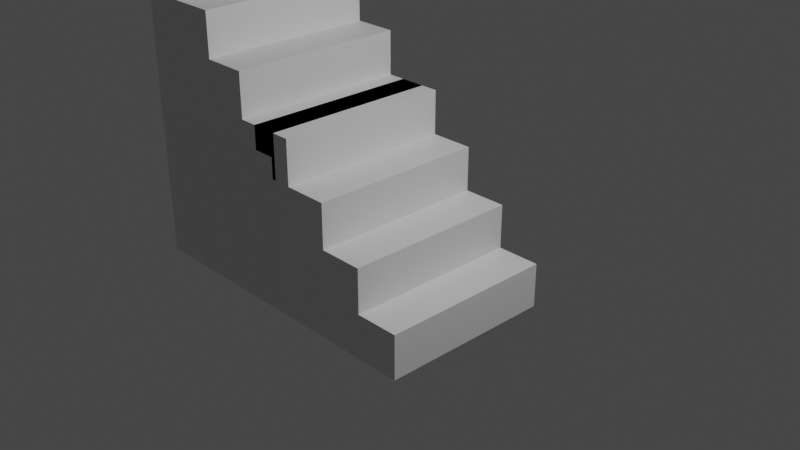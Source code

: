 # Source: stepse.blend  (saved by Blender 3.5.10; exported with 4.5.12 LTS)
import bpy
from mathutils import Matrix  # noqa: F401  (used for matrix-valued properties, if any)

bpy.ops.wm.read_factory_settings(use_empty=True)
scene = bpy.context.scene
scene.name = 'Scene'

# ---- collections
col_collection = bpy.data.collections.new('Collection'); scene.collection.children.link(col_collection)

# ---- materials (node trees are filled in below, after node groups)
mat_material = bpy.data.materials.new('Material')
mat_material.alpha_threshold = 0.0
mat_material.use_transparent_shadow = False
mat_material.roughness = 0.5
mat_material.line_color = (0.0, 0.0, 0.0, 1.0)
mat_material_001 = bpy.data.materials.new('Material.001')
mat_material_001.alpha_threshold = 0.0
mat_material_001.use_transparent_shadow = False
mat_material_001.roughness = 0.5
mat_material_001.line_color = (0.0, 0.0, 0.0, 1.0)

# ---- material node trees
mat_material.use_nodes = True; mat_material.node_tree.nodes.clear()
_N = mat_material.node_tree.nodes; _L = mat_material.node_tree.links
n0 = _N.new('ShaderNodeOutputMaterial'); n0.name = 'Material Output'; n0.location = (300, 300)
n1 = _N.new('ShaderNodeBsdfPrincipled'); n1.name = 'Principled BSDF'; n1.location = (10, 300)
n1.distribution = 'GGX'
n1.subsurface_method = 'RANDOM_WALK_SKIN'
n1.inputs[3].default_value = 1.45
n1.inputs[27].default_value = (0.0, 0.0, 0.0, 1.0)
n1.inputs[28].default_value = 1.0
_L.new(n1.outputs[0], n0.inputs[0])
n0.is_active_output = True
mat_material_001.use_nodes = True; mat_material_001.node_tree.nodes.clear()
_N = mat_material_001.node_tree.nodes; _L = mat_material_001.node_tree.links
n0 = _N.new('ShaderNodeOutputMaterial'); n0.name = 'Material Output'; n0.location = (300, 300)
n1 = _N.new('ShaderNodeBsdfPrincipled'); n1.name = 'Principled BSDF'; n1.location = (10, 300)
n1.distribution = 'GGX'
n1.subsurface_method = 'RANDOM_WALK_SKIN'
n1.inputs[3].default_value = 1.45
n1.inputs[27].default_value = (0.0, 0.0, 0.0, 1.0)
n1.inputs[28].default_value = 1.0
_L.new(n1.outputs[0], n0.inputs[0])
n0.is_active_output = True

# ---- world
world_world = bpy.data.worlds.new('World'); scene.world = world_world
world_world.use_nodes = True; world_world.node_tree.nodes.clear()
_N = world_world.node_tree.nodes; _L = world_world.node_tree.links
n0 = _N.new('ShaderNodeOutputWorld'); n0.name = 'World Output'; n0.location = (300, 300)
n1 = _N.new('ShaderNodeBackground'); n1.name = 'Background'; n1.location = (10, 300)
n1.inputs[0].default_value = (0.05088, 0.05088, 0.05088, 1.0)
_L.new(n1.outputs[0], n0.inputs[0])
n0.is_active_output = True
world_world.color = (0.05088, 0.05088, 0.05088)
world_world.use_sun_shadow = False
world_world.sun_shadow_jitter_overblur = 0.0

# ---- cameras
cam_camera = bpy.data.cameras.new('Camera')
cam_camera.clip_end = 100.0
cam_camera.ortho_scale = 7.314

# ---- lights
light_light = bpy.data.lights.new('Light', 'POINT')
light_light.transmission_factor = 0.0
light_light.energy = 1000.0
light_light.shadow_soft_size = 0.1
light_light.shadow_maximum_resolution = 0.006
light_light.use_absolute_resolution = True

# ---- meshes
me_cube = bpy.data.meshes.new('Cube')
me_cube.from_pydata([(1.0, 1.0, -1.0), (1.0, -1.0, -1.0), (-1.0, 1.0, 1.0), (-1.0, 1.0, -1.0), (-1.0, -1.0, 1.0), (-1.0, -1.0, -1.0), (-0.5, 1.0, 1.0), (1.0, 1.0, -0.5), (-0.5, 1.0, 0.5), (-2.98e-08, 1.0, 0.5), (-2.98e-08, 1.0, 0.0), (0.5, 1.0, 0.0), (0.5, 1.0, -0.5), (1.0, -1.0, -0.5), (-0.5, -1.0, 1.0), (0.5, -1.0, -0.5), (0.5, -1.0, 0.0), (-2.98e-08, -1.0, 0.0), (-2.98e-08, -1.0, 0.5), (-0.5, -1.0, 0.5)], [], [(1, 13, 15, 16, 17, 18, 19, 14, 4, 5), (5, 4, 2, 3), (3, 0, 1, 5), (6, 2, 4, 14), (0, 7, 13, 1), (6, 14, 19, 8), (8, 19, 18, 9), (9, 18, 17, 10), (10, 17, 16, 11), (11, 16, 15, 12), (12, 15, 13, 7), (3, 2, 6, 8, 9, 10, 11, 12, 7, 0)])
_uv = me_cube.uv_layers.new(name='UVMap')
_uv.uv.foreach_set('vector', [0.375, 0.75, 0.4375, 0.75, 0.4375, 0.8125, 0.5, 0.8125, 0.5, 0.875, 0.5625, 0.875, 0.5625, 0.9375, 0.625, 0.9375, 0.625, 1.0, 0.375, 1.0, 0.375, 0.0, 0.625, 0.0, 0.625, 0.25, 0.375, 0.25, 0.125, 0.5, 0.375, 0.5, 0.375, 0.75, 0.125, 0.75, 0.8125, 0.5, 0.875, 0.5, 0.875, 0.75, 0.8125, 0.75, 0.375, 0.5, 0.4375, 0.5, 0.4375, 0.75, 0.375, 0.75, 0.8125, 0.5, 0.8125, 0.75, 0.8125, 0.75, 0.8125, 0.5, 0.8125, 0.5, 0.8125, 0.75, 0.75, 0.75, 0.75, 0.5, 0.75, 0.5, 0.75, 0.75, 0.625, 0.75, 0.625, 0.5, 0.625, 0.5, 0.625, 0.75, 0.5, 0.75, 0.5, 0.5, 0.5, 0.5, 0.5, 0.75, 0.4375, 0.75, 0.4375, 0.5, 0.4375, 0.5, 0.4375, 0.75, 0.4375, 0.75, 0.4375, 0.5, 0.375, 0.25, 0.625, 0.25, 0.625, 0.3125, 0.5625, 0.3125, 0.5625, 0.375, 0.5, 0.375, 0.5, 0.4375, 0.4375, 0.4375, 0.4375, 0.5, 0.375, 0.5])
me_cube.materials.append(mat_material)
me_cube.use_mirror_vertex_groups = False
me_cube.update()
me_cube_001 = bpy.data.meshes.new('Cube.001')
me_cube_001.from_pydata([(1.0, 1.0, -1.0), (1.0, -1.0, -1.0), (-1.0, 1.0, 1.0), (-1.0, 1.0, -1.0), (-1.0, -1.0, 1.0), (-1.0, -1.0, -1.0), (-0.5, 1.0, 1.0), (1.0, 1.0, -0.5), (-0.5, 1.0, 0.5), (-2.98e-08, 1.0, 0.5), (-2.98e-08, 1.0, 0.0), (0.5, 1.0, 0.0), (0.5, 1.0, -0.5), (1.0, -1.0, -0.5), (-0.5, -1.0, 1.0), (0.5, -1.0, -0.5), (0.5, -1.0, 0.0), (-2.98e-08, -1.0, 0.0), (-2.98e-08, -1.0, 0.5), (-0.5, -1.0, 0.5)], [], [(1, 13, 15, 16, 17, 18, 19, 14, 4, 5), (5, 4, 2, 3), (3, 0, 1, 5), (6, 2, 4, 14), (0, 7, 13, 1), (6, 14, 19, 8), (8, 19, 18, 9), (9, 18, 17, 10), (10, 17, 16, 11), (11, 16, 15, 12), (12, 15, 13, 7), (3, 2, 6, 8, 9, 10, 11, 12, 7, 0)])
_uv = me_cube_001.uv_layers.new(name='UVMap')
_uv.uv.foreach_set('vector', [0.375, 0.75, 0.4375, 0.75, 0.4375, 0.8125, 0.5, 0.8125, 0.5, 0.875, 0.5625, 0.875, 0.5625, 0.9375, 0.625, 0.9375, 0.625, 1.0, 0.375, 1.0, 0.375, 0.0, 0.625, 0.0, 0.625, 0.25, 0.375, 0.25, 0.125, 0.5, 0.375, 0.5, 0.375, 0.75, 0.125, 0.75, 0.8125, 0.5, 0.875, 0.5, 0.875, 0.75, 0.8125, 0.75, 0.375, 0.5, 0.4375, 0.5, 0.4375, 0.75, 0.375, 0.75, 0.8125, 0.5, 0.8125, 0.75, 0.8125, 0.75, 0.8125, 0.5, 0.8125, 0.5, 0.8125, 0.75, 0.75, 0.75, 0.75, 0.5, 0.75, 0.5, 0.75, 0.75, 0.625, 0.75, 0.625, 0.5, 0.625, 0.5, 0.625, 0.75, 0.5, 0.75, 0.5, 0.5, 0.5, 0.5, 0.5, 0.75, 0.4375, 0.75, 0.4375, 0.5, 0.4375, 0.5, 0.4375, 0.75, 0.4375, 0.75, 0.4375, 0.5, 0.375, 0.25, 0.625, 0.25, 0.625, 0.3125, 0.5625, 0.3125, 0.5625, 0.375, 0.5, 0.375, 0.5, 0.4375, 0.4375, 0.4375, 0.4375, 0.5, 0.375, 0.5])
me_cube_001.materials.append(mat_material_001)
me_cube_001.use_mirror_vertex_groups = False
me_cube_001.update()
me_cube_004 = bpy.data.meshes.new('Cube.004')
me_cube_004.from_pydata([(-0.8074, -0.9945, -0.8678), (-0.8074, -0.9945, 0.8678), (-0.8074, 0.9945, -0.8678), (-0.8074, 0.9945, 0.8678), (0.8074, -0.9945, -0.8678), (0.8074, -0.9945, 0.8678), (0.8074, 0.9945, -0.8678), (0.8074, 0.9945, 0.8678)], [], [(0, 1, 3, 2), (2, 3, 7, 6), (6, 7, 5, 4), (4, 5, 1, 0), (2, 6, 4, 0), (7, 3, 1, 5)])
_uv = me_cube_004.uv_layers.new(name='UVMap')
_uv.uv.foreach_set('vector', [0.375, 0.0, 0.625, 0.0, 0.625, 0.25, 0.375, 0.25, 0.375, 0.25, 0.625, 0.25, 0.625, 0.5, 0.375, 0.5, 0.375, 0.5, 0.625, 0.5, 0.625, 0.75, 0.375, 0.75, 0.375, 0.75, 0.625, 0.75, 0.625, 1.0, 0.375, 1.0, 0.125, 0.5, 0.375, 0.5, 0.375, 0.75, 0.125, 0.75, 0.625, 0.5, 0.875, 0.5, 0.875, 0.75, 0.625, 0.75])
me_cube_004.update()

# ---- objects
ob_cube = bpy.data.objects.new('Cube', me_cube)
ob_light = bpy.data.objects.new('Light', light_light)
ob_camera = bpy.data.objects.new('Camera', cam_camera)
ob_cube_001 = bpy.data.objects.new('Cube.001', me_cube_001)
ob_cube_002 = bpy.data.objects.new('Cube.002', me_cube_004)

# ---- transforms, parenting, visibility, modifiers, constraints
ob_cube.location = (-1.7, 0.0, 1.5)
ob_cube.lock_rotations_4d = False
ob_cube.empty_display_type = 'ARROWS'
ob_cube.lineart.crease_threshold = 0.0
ob_light.location = (4.076, 1.005, 5.904)
ob_light.rotation_euler = (0.6503, 0.05522, 1.866)
ob_light.lock_rotations_4d = False
ob_light.empty_display_type = 'ARROWS'
ob_light.color = (0.0, 0.0, 0.0, 0.0)
ob_light.lineart.crease_threshold = 0.0
ob_camera.location = (7.359, -6.926, 4.958)
ob_camera.rotation_euler = (1.109, 0.0, 0.8149)
ob_camera.lock_rotations_4d = False
ob_camera.empty_display_type = 'ARROWS'
ob_camera.color = (0.0, 0.0, 0.0, 0.0)
ob_camera.display_type = 'WIRE'
ob_camera.lineart.crease_threshold = 0.0
ob_cube_001.location = (0.0, 0.0, 0.0)
ob_cube_001.lock_rotations_4d = False
ob_cube_001.empty_display_type = 'ARROWS'
ob_cube_001.lineart.crease_threshold = 0.0
ob_cube_002.location = (-1.717, -0.006344, -0.1322)
ob_cube_002.scale = (1.2, 1.0, 1.0)

# ---- collection membership
col_collection.objects.link(ob_cube)
col_collection.objects.link(ob_light)
col_collection.objects.link(ob_camera)
col_collection.objects.link(ob_cube_001)
col_collection.objects.link(ob_cube_002)

# ---- scene / render settings (as saved in the file)
scene.camera = ob_camera
scene.frame_start = 1; scene.frame_end = 250; scene.frame_set(1)
scene.render.engine = 'BLENDER_EEVEE_NEXT'
scene.cycles.sampling_pattern = 'TABULATED_SOBOL'
scene.view_settings.view_transform = 'Filmic'
bpy.context.view_layer.update()
